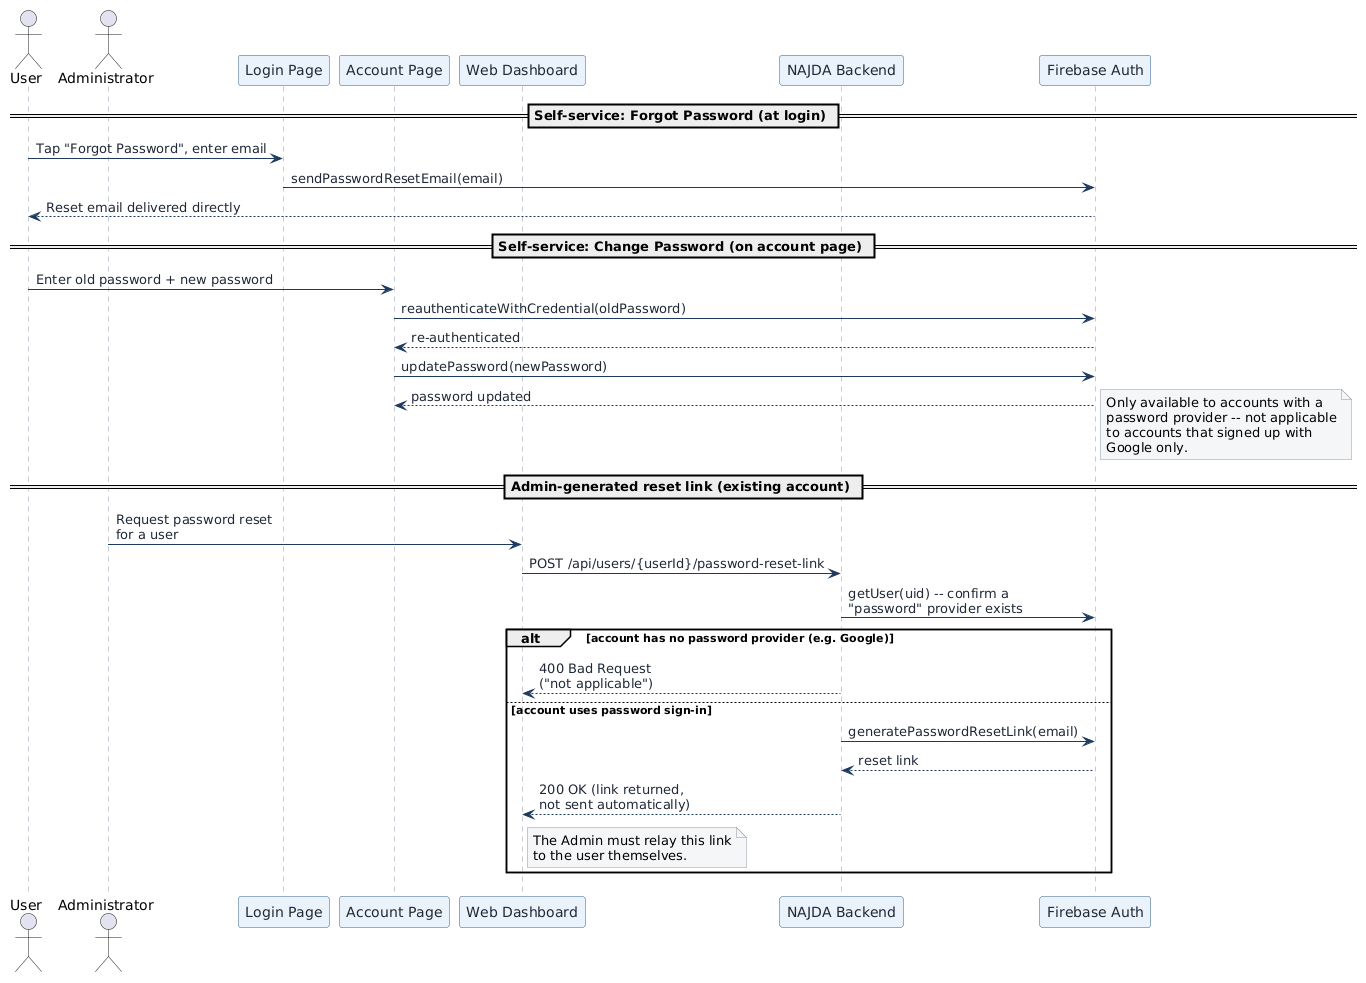

The diagram above was rendered by PlantUML. Its source (embedded in the PNG):
@startuml
skinparam backgroundColor white
skinparam defaultFontName Helvetica
skinparam shadowing false
skinparam ArrowColor #1E3A5F
skinparam SequenceLifeLineBorderColor #8A97A8
skinparam SequenceLifeLineBackgroundColor white
skinparam ParticipantBorderColor #2E5C8A
skinparam ParticipantBackgroundColor #EAF2FB
skinparam ParticipantFontColor #1F2937
skinparam SequenceArrowFontColor #1F2937
skinparam NoteBackgroundColor #F4F6F8
skinparam NoteBorderColor #8A97A8

actor "User" as U
actor "Administrator" as A
participant "Login Page" as Login
participant "Account Page" as Acct
participant "Web Dashboard" as Web
participant "NAJDA Backend" as BE
participant "Firebase Auth" as FB

== Self-service: Forgot Password (at login) ==
U -> Login : Tap "Forgot Password", enter email
Login -> FB : sendPasswordResetEmail(email)
FB --> U : Reset email delivered directly

== Self-service: Change Password (on account page) ==
U -> Acct : Enter old password + new password
Acct -> FB : reauthenticateWithCredential(oldPassword)
FB --> Acct : re-authenticated
Acct -> FB : updatePassword(newPassword)
FB --> Acct : password updated
note right
  Only available to accounts with a
  password provider -- not applicable
  to accounts that signed up with
  Google only.
end note

== Admin-generated reset link (existing account) ==
A -> Web : Request password reset\nfor a user
Web -> BE : POST /api/users/{userId}/password-reset-link
BE -> FB : getUser(uid) -- confirm a\n"password" provider exists
alt account has no password provider (e.g. Google)
  BE --> Web : 400 Bad Request\n("not applicable")
else account uses password sign-in
  BE -> FB : generatePasswordResetLink(email)
  FB --> BE : reset link
  BE --> Web : 200 OK (link returned,\nnot sent automatically)
  note right of Web
    The Admin must relay this link
    to the user themselves.
  end note
end
@enduml